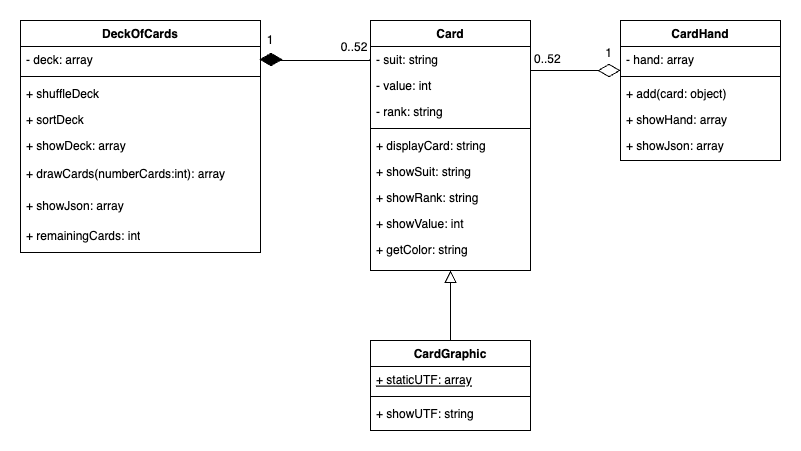

The diagram above was exported from draw.io. Its source (the exported page's mxGraphModel, read from the mxfile embedded in the PNG):
<mxGraphModel dx="1009" dy="676" grid="1" gridSize="10" guides="1" tooltips="1" connect="1" arrows="1" fold="1" page="1" pageScale="1" pageWidth="827" pageHeight="1169" math="0" shadow="0">
  <root>
    <mxCell id="WIyWlLk6GJQsqaUBKTNV-0" />
    <mxCell id="WIyWlLk6GJQsqaUBKTNV-1" parent="WIyWlLk6GJQsqaUBKTNV-0" />
    <mxCell id="zkfFHV4jXpPFQw0GAbJ--0" value="Card" style="swimlane;fontStyle=1;align=center;verticalAlign=top;childLayout=stackLayout;horizontal=1;startSize=26;horizontalStack=0;resizeParent=1;resizeLast=0;collapsible=1;marginBottom=0;rounded=0;shadow=0;strokeWidth=1;" parent="WIyWlLk6GJQsqaUBKTNV-1" vertex="1">
      <mxGeometry x="360" y="80" width="160" height="250" as="geometry">
        <mxRectangle x="230" y="140" width="160" height="26" as="alternateBounds" />
      </mxGeometry>
    </mxCell>
    <mxCell id="zkfFHV4jXpPFQw0GAbJ--1" value="- suit: string" style="text;align=left;verticalAlign=top;spacingLeft=4;spacingRight=4;overflow=hidden;rotatable=0;points=[[0,0.5],[1,0.5]];portConstraint=eastwest;" parent="zkfFHV4jXpPFQw0GAbJ--0" vertex="1">
      <mxGeometry y="26" width="160" height="26" as="geometry" />
    </mxCell>
    <mxCell id="zkfFHV4jXpPFQw0GAbJ--2" value="- value: int" style="text;align=left;verticalAlign=top;spacingLeft=4;spacingRight=4;overflow=hidden;rotatable=0;points=[[0,0.5],[1,0.5]];portConstraint=eastwest;rounded=0;shadow=0;html=0;" parent="zkfFHV4jXpPFQw0GAbJ--0" vertex="1">
      <mxGeometry y="52" width="160" height="26" as="geometry" />
    </mxCell>
    <mxCell id="zkfFHV4jXpPFQw0GAbJ--3" value="- rank: string" style="text;align=left;verticalAlign=top;spacingLeft=4;spacingRight=4;overflow=hidden;rotatable=0;points=[[0,0.5],[1,0.5]];portConstraint=eastwest;rounded=0;shadow=0;html=0;" parent="zkfFHV4jXpPFQw0GAbJ--0" vertex="1">
      <mxGeometry y="78" width="160" height="26" as="geometry" />
    </mxCell>
    <mxCell id="zkfFHV4jXpPFQw0GAbJ--4" value="" style="line;html=1;strokeWidth=1;align=left;verticalAlign=middle;spacingTop=-1;spacingLeft=3;spacingRight=3;rotatable=0;labelPosition=right;points=[];portConstraint=eastwest;" parent="zkfFHV4jXpPFQw0GAbJ--0" vertex="1">
      <mxGeometry y="104" width="160" height="8" as="geometry" />
    </mxCell>
    <mxCell id="zkfFHV4jXpPFQw0GAbJ--5" value="+ displayCard: string&#10;" style="text;align=left;verticalAlign=top;spacingLeft=4;spacingRight=4;overflow=hidden;rotatable=0;points=[[0,0.5],[1,0.5]];portConstraint=eastwest;" parent="zkfFHV4jXpPFQw0GAbJ--0" vertex="1">
      <mxGeometry y="112" width="160" height="26" as="geometry" />
    </mxCell>
    <mxCell id="S4rBloh80-xHD54VkrAt-0" value="+ showSuit: string" style="text;align=left;verticalAlign=top;spacingLeft=4;spacingRight=4;overflow=hidden;rotatable=0;points=[[0,0.5],[1,0.5]];portConstraint=eastwest;" parent="zkfFHV4jXpPFQw0GAbJ--0" vertex="1">
      <mxGeometry y="138" width="160" height="26" as="geometry" />
    </mxCell>
    <mxCell id="S4rBloh80-xHD54VkrAt-1" value="+ showRank: string" style="text;align=left;verticalAlign=top;spacingLeft=4;spacingRight=4;overflow=hidden;rotatable=0;points=[[0,0.5],[1,0.5]];portConstraint=eastwest;" parent="zkfFHV4jXpPFQw0GAbJ--0" vertex="1">
      <mxGeometry y="164" width="160" height="26" as="geometry" />
    </mxCell>
    <mxCell id="S4rBloh80-xHD54VkrAt-2" value="+ showValue: int" style="text;align=left;verticalAlign=top;spacingLeft=4;spacingRight=4;overflow=hidden;rotatable=0;points=[[0,0.5],[1,0.5]];portConstraint=eastwest;" parent="zkfFHV4jXpPFQw0GAbJ--0" vertex="1">
      <mxGeometry y="190" width="160" height="26" as="geometry" />
    </mxCell>
    <mxCell id="S4rBloh80-xHD54VkrAt-3" value="+ getColor: string" style="text;align=left;verticalAlign=top;spacingLeft=4;spacingRight=4;overflow=hidden;rotatable=0;points=[[0,0.5],[1,0.5]];portConstraint=eastwest;" parent="zkfFHV4jXpPFQw0GAbJ--0" vertex="1">
      <mxGeometry y="216" width="160" height="24" as="geometry" />
    </mxCell>
    <mxCell id="zkfFHV4jXpPFQw0GAbJ--6" value="CardGraphic" style="swimlane;fontStyle=1;align=center;verticalAlign=top;childLayout=stackLayout;horizontal=1;startSize=26;horizontalStack=0;resizeParent=1;resizeLast=0;collapsible=1;marginBottom=0;rounded=0;shadow=0;strokeWidth=1;" parent="WIyWlLk6GJQsqaUBKTNV-1" vertex="1">
      <mxGeometry x="360" y="400" width="160" height="90" as="geometry">
        <mxRectangle x="130" y="380" width="160" height="26" as="alternateBounds" />
      </mxGeometry>
    </mxCell>
    <mxCell id="zkfFHV4jXpPFQw0GAbJ--7" value="+ staticUTF: array" style="text;align=left;verticalAlign=top;spacingLeft=4;spacingRight=4;overflow=hidden;rotatable=0;points=[[0,0.5],[1,0.5]];portConstraint=eastwest;fontStyle=4" parent="zkfFHV4jXpPFQw0GAbJ--6" vertex="1">
      <mxGeometry y="26" width="160" height="26" as="geometry" />
    </mxCell>
    <mxCell id="zkfFHV4jXpPFQw0GAbJ--9" value="" style="line;html=1;strokeWidth=1;align=left;verticalAlign=middle;spacingTop=-1;spacingLeft=3;spacingRight=3;rotatable=0;labelPosition=right;points=[];portConstraint=eastwest;" parent="zkfFHV4jXpPFQw0GAbJ--6" vertex="1">
      <mxGeometry y="52" width="160" height="8" as="geometry" />
    </mxCell>
    <mxCell id="zkfFHV4jXpPFQw0GAbJ--11" value="+ showUTF: string" style="text;align=left;verticalAlign=top;spacingLeft=4;spacingRight=4;overflow=hidden;rotatable=0;points=[[0,0.5],[1,0.5]];portConstraint=eastwest;" parent="zkfFHV4jXpPFQw0GAbJ--6" vertex="1">
      <mxGeometry y="60" width="160" height="26" as="geometry" />
    </mxCell>
    <mxCell id="zkfFHV4jXpPFQw0GAbJ--12" value="" style="endArrow=block;endSize=10;endFill=0;shadow=0;strokeWidth=1;rounded=0;edgeStyle=elbowEdgeStyle;elbow=vertical;" parent="WIyWlLk6GJQsqaUBKTNV-1" source="zkfFHV4jXpPFQw0GAbJ--6" target="zkfFHV4jXpPFQw0GAbJ--0" edge="1">
      <mxGeometry width="160" relative="1" as="geometry">
        <mxPoint x="200" y="203" as="sourcePoint" />
        <mxPoint x="200" y="203" as="targetPoint" />
      </mxGeometry>
    </mxCell>
    <mxCell id="zkfFHV4jXpPFQw0GAbJ--17" value="CardHand" style="swimlane;fontStyle=1;align=center;verticalAlign=top;childLayout=stackLayout;horizontal=1;startSize=26;horizontalStack=0;resizeParent=1;resizeLast=0;collapsible=1;marginBottom=0;rounded=0;shadow=0;strokeWidth=1;" parent="WIyWlLk6GJQsqaUBKTNV-1" vertex="1">
      <mxGeometry x="610" y="80" width="160" height="140" as="geometry">
        <mxRectangle x="550" y="140" width="160" height="26" as="alternateBounds" />
      </mxGeometry>
    </mxCell>
    <mxCell id="zkfFHV4jXpPFQw0GAbJ--18" value="- hand: array" style="text;align=left;verticalAlign=top;spacingLeft=4;spacingRight=4;overflow=hidden;rotatable=0;points=[[0,0.5],[1,0.5]];portConstraint=eastwest;" parent="zkfFHV4jXpPFQw0GAbJ--17" vertex="1">
      <mxGeometry y="26" width="160" height="26" as="geometry" />
    </mxCell>
    <mxCell id="zkfFHV4jXpPFQw0GAbJ--23" value="" style="line;html=1;strokeWidth=1;align=left;verticalAlign=middle;spacingTop=-1;spacingLeft=3;spacingRight=3;rotatable=0;labelPosition=right;points=[];portConstraint=eastwest;" parent="zkfFHV4jXpPFQw0GAbJ--17" vertex="1">
      <mxGeometry y="52" width="160" height="8" as="geometry" />
    </mxCell>
    <mxCell id="zkfFHV4jXpPFQw0GAbJ--24" value="+ add(card: object)" style="text;align=left;verticalAlign=top;spacingLeft=4;spacingRight=4;overflow=hidden;rotatable=0;points=[[0,0.5],[1,0.5]];portConstraint=eastwest;" parent="zkfFHV4jXpPFQw0GAbJ--17" vertex="1">
      <mxGeometry y="60" width="160" height="26" as="geometry" />
    </mxCell>
    <mxCell id="zkfFHV4jXpPFQw0GAbJ--25" value="+ showHand: array" style="text;align=left;verticalAlign=top;spacingLeft=4;spacingRight=4;overflow=hidden;rotatable=0;points=[[0,0.5],[1,0.5]];portConstraint=eastwest;" parent="zkfFHV4jXpPFQw0GAbJ--17" vertex="1">
      <mxGeometry y="86" width="160" height="26" as="geometry" />
    </mxCell>
    <mxCell id="S4rBloh80-xHD54VkrAt-19" value="+ showJson: array" style="text;align=left;verticalAlign=top;spacingLeft=4;spacingRight=4;overflow=hidden;rotatable=0;points=[[0,0.5],[1,0.5]];portConstraint=eastwest;" parent="zkfFHV4jXpPFQw0GAbJ--17" vertex="1">
      <mxGeometry y="112" width="160" height="26" as="geometry" />
    </mxCell>
    <mxCell id="zkfFHV4jXpPFQw0GAbJ--26" value="" style="endArrow=diamondThin;shadow=0;strokeWidth=1;rounded=0;endFill=0;edgeStyle=elbowEdgeStyle;elbow=vertical;startSize=13;endSize=20;" parent="WIyWlLk6GJQsqaUBKTNV-1" source="zkfFHV4jXpPFQw0GAbJ--0" target="zkfFHV4jXpPFQw0GAbJ--17" edge="1">
      <mxGeometry x="0.5" y="41" relative="1" as="geometry">
        <mxPoint x="550" y="170" as="sourcePoint" />
        <mxPoint x="540" y="192" as="targetPoint" />
        <mxPoint x="-40" y="32" as="offset" />
        <Array as="points">
          <mxPoint x="530" y="130" />
          <mxPoint x="540" y="410" />
        </Array>
      </mxGeometry>
    </mxCell>
    <mxCell id="zkfFHV4jXpPFQw0GAbJ--27" value="0..52" style="resizable=0;align=left;verticalAlign=bottom;labelBackgroundColor=none;fontSize=12;" parent="zkfFHV4jXpPFQw0GAbJ--26" connectable="0" vertex="1">
      <mxGeometry x="-1" relative="1" as="geometry">
        <mxPoint x="2" y="-3" as="offset" />
      </mxGeometry>
    </mxCell>
    <mxCell id="zkfFHV4jXpPFQw0GAbJ--28" value="1" style="resizable=0;align=right;verticalAlign=bottom;labelBackgroundColor=none;fontSize=12;" parent="zkfFHV4jXpPFQw0GAbJ--26" connectable="0" vertex="1">
      <mxGeometry x="1" relative="1" as="geometry">
        <mxPoint x="-7" y="-9" as="offset" />
      </mxGeometry>
    </mxCell>
    <mxCell id="S4rBloh80-xHD54VkrAt-9" value="DeckOfCards" style="swimlane;fontStyle=1;align=center;verticalAlign=top;childLayout=stackLayout;horizontal=1;startSize=26;horizontalStack=0;resizeParent=1;resizeParentMax=0;resizeLast=0;collapsible=1;marginBottom=0;whiteSpace=wrap;html=1;" parent="WIyWlLk6GJQsqaUBKTNV-1" vertex="1">
      <mxGeometry x="10" y="80" width="240" height="232" as="geometry" />
    </mxCell>
    <mxCell id="S4rBloh80-xHD54VkrAt-10" value="- deck: array" style="text;strokeColor=none;fillColor=none;align=left;verticalAlign=top;spacingLeft=4;spacingRight=4;overflow=hidden;rotatable=0;points=[[0,0.5],[1,0.5]];portConstraint=eastwest;whiteSpace=wrap;html=1;" parent="S4rBloh80-xHD54VkrAt-9" vertex="1">
      <mxGeometry y="26" width="240" height="26" as="geometry" />
    </mxCell>
    <mxCell id="S4rBloh80-xHD54VkrAt-11" value="" style="line;strokeWidth=1;fillColor=none;align=left;verticalAlign=middle;spacingTop=-1;spacingLeft=3;spacingRight=3;rotatable=0;labelPosition=right;points=[];portConstraint=eastwest;strokeColor=inherit;" parent="S4rBloh80-xHD54VkrAt-9" vertex="1">
      <mxGeometry y="52" width="240" height="8" as="geometry" />
    </mxCell>
    <mxCell id="S4rBloh80-xHD54VkrAt-21" value="+ shuffleDeck" style="text;strokeColor=none;fillColor=none;align=left;verticalAlign=top;spacingLeft=4;spacingRight=4;overflow=hidden;rotatable=0;points=[[0,0.5],[1,0.5]];portConstraint=eastwest;whiteSpace=wrap;html=1;" parent="S4rBloh80-xHD54VkrAt-9" vertex="1">
      <mxGeometry y="60" width="240" height="26" as="geometry" />
    </mxCell>
    <mxCell id="S4rBloh80-xHD54VkrAt-22" value="+ sortDeck" style="text;strokeColor=none;fillColor=none;align=left;verticalAlign=top;spacingLeft=4;spacingRight=4;overflow=hidden;rotatable=0;points=[[0,0.5],[1,0.5]];portConstraint=eastwest;whiteSpace=wrap;html=1;" parent="S4rBloh80-xHD54VkrAt-9" vertex="1">
      <mxGeometry y="86" width="240" height="26" as="geometry" />
    </mxCell>
    <mxCell id="S4rBloh80-xHD54VkrAt-23" value="+ showDeck: array" style="text;strokeColor=none;fillColor=none;align=left;verticalAlign=top;spacingLeft=4;spacingRight=4;overflow=hidden;rotatable=0;points=[[0,0.5],[1,0.5]];portConstraint=eastwest;whiteSpace=wrap;html=1;" parent="S4rBloh80-xHD54VkrAt-9" vertex="1">
      <mxGeometry y="112" width="240" height="28" as="geometry" />
    </mxCell>
    <mxCell id="S4rBloh80-xHD54VkrAt-26" value="+ drawCards(numberCards:int): array" style="text;strokeColor=none;fillColor=none;align=left;verticalAlign=top;spacingLeft=4;spacingRight=4;overflow=hidden;rotatable=0;points=[[0,0.5],[1,0.5]];portConstraint=eastwest;whiteSpace=wrap;html=1;" parent="S4rBloh80-xHD54VkrAt-9" vertex="1">
      <mxGeometry y="140" width="240" height="32" as="geometry" />
    </mxCell>
    <mxCell id="S4rBloh80-xHD54VkrAt-27" value="+ showJson: array" style="text;strokeColor=none;fillColor=none;align=left;verticalAlign=top;spacingLeft=4;spacingRight=4;overflow=hidden;rotatable=0;points=[[0,0.5],[1,0.5]];portConstraint=eastwest;whiteSpace=wrap;html=1;" parent="S4rBloh80-xHD54VkrAt-9" vertex="1">
      <mxGeometry y="172" width="240" height="30" as="geometry" />
    </mxCell>
    <mxCell id="S4rBloh80-xHD54VkrAt-12" value="+ remainingCards: int" style="text;strokeColor=none;fillColor=none;align=left;verticalAlign=top;spacingLeft=4;spacingRight=4;overflow=hidden;rotatable=0;points=[[0,0.5],[1,0.5]];portConstraint=eastwest;whiteSpace=wrap;html=1;" parent="S4rBloh80-xHD54VkrAt-9" vertex="1">
      <mxGeometry y="202" width="240" height="30" as="geometry" />
    </mxCell>
    <mxCell id="S4rBloh80-xHD54VkrAt-20" style="edgeStyle=orthogonalEdgeStyle;rounded=0;orthogonalLoop=1;jettySize=auto;html=1;endArrow=diamondThin;endFill=1;startSize=20;endSize=20;exitX=0;exitY=0.5;exitDx=0;exitDy=0;" parent="WIyWlLk6GJQsqaUBKTNV-1" edge="1">
      <mxGeometry relative="1" as="geometry">
        <mxPoint x="249" y="119" as="targetPoint" />
        <Array as="points">
          <mxPoint x="359" y="120" />
          <mxPoint x="259" y="120" />
          <mxPoint x="259" y="119" />
        </Array>
        <mxPoint x="359" y="119" as="sourcePoint" />
      </mxGeometry>
    </mxCell>
    <mxCell id="S4rBloh80-xHD54VkrAt-30" value="1" style="text;strokeColor=none;align=center;fillColor=none;html=1;verticalAlign=middle;whiteSpace=wrap;rounded=0;" parent="WIyWlLk6GJQsqaUBKTNV-1" vertex="1">
      <mxGeometry x="250" y="90" width="20" height="20" as="geometry" />
    </mxCell>
    <mxCell id="S4rBloh80-xHD54VkrAt-31" value="0..52" style="text;strokeColor=none;align=center;fillColor=none;html=1;verticalAlign=middle;whiteSpace=wrap;rounded=0;" parent="WIyWlLk6GJQsqaUBKTNV-1" vertex="1">
      <mxGeometry x="329" y="97" width="30" height="20" as="geometry" />
    </mxCell>
  </root>
</mxGraphModel>